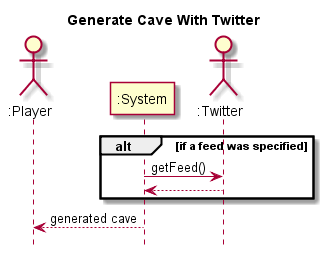

The diagram above was rendered by PlantUML. Its source (embedded in the PNG):
@startuml
hide footbox
title Generate Cave With Twitter

actor ":Player" as player
participant ":System" as system
actor ":Twitter" as twitter

alt if a feed was specified
	system->twitter : getFeed()
	twitter --> system
end

system --> player : generated cave

@enduml